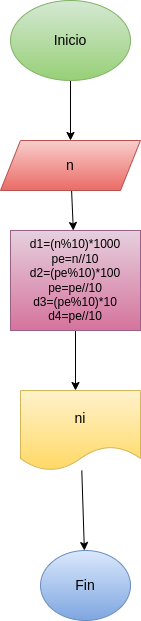

The diagram above was exported from draw.io. Its source (the exported page's mxGraphModel, read from the mxfile embedded in the PNG):
<mxGraphModel dx="935" dy="539" grid="1" gridSize="10" guides="1" tooltips="1" connect="1" arrows="1" fold="1" page="1" pageScale="1" pageWidth="827" pageHeight="1169" math="0" shadow="0">
  <root>
    <mxCell id="0" />
    <mxCell id="1" parent="0" />
    <mxCell id="4" value="" style="edgeStyle=none;html=1;" parent="1" source="2" target="3" edge="1">
      <mxGeometry relative="1" as="geometry" />
    </mxCell>
    <mxCell id="2" value="&lt;font color=&quot;#000000&quot; style=&quot;font-size: 14px;&quot;&gt;Inicio&lt;/font&gt;" style="ellipse;whiteSpace=wrap;html=1;fillColor=#d5e8d4;strokeColor=#82b366;gradientColor=#97d077;" parent="1" vertex="1">
      <mxGeometry x="220" width="120" height="80" as="geometry" />
    </mxCell>
    <mxCell id="12" value="" style="edgeStyle=none;html=1;" parent="1" source="3" target="11" edge="1">
      <mxGeometry relative="1" as="geometry" />
    </mxCell>
    <mxCell id="3" value="&lt;font style=&quot;font-size: 14px;&quot; color=&quot;#000000&quot;&gt;n&lt;/font&gt;" style="shape=parallelogram;perimeter=parallelogramPerimeter;whiteSpace=wrap;html=1;fixedSize=1;fillColor=#f8cecc;gradientColor=#ea6b66;strokeColor=#b85450;" parent="1" vertex="1">
      <mxGeometry x="210" y="140" width="140" height="50" as="geometry" />
    </mxCell>
    <mxCell id="8" value="" style="edgeStyle=none;html=1;" parent="1" edge="1">
      <mxGeometry relative="1" as="geometry">
        <mxPoint x="285" y="330" as="sourcePoint" />
        <mxPoint x="285" y="390" as="targetPoint" />
      </mxGeometry>
    </mxCell>
    <mxCell id="11" value="&lt;font color=&quot;#000000&quot;&gt;d1=(n%10)*1000&lt;br&gt;pe=n//10&lt;br&gt;d2=(pe%10)*100&lt;br&gt;pe=pe//10&lt;br&gt;d3=(pe%10)*10&lt;br&gt;d4=pe//10&lt;br&gt;&lt;/font&gt;" style="whiteSpace=wrap;html=1;fillColor=#e6d0de;strokeColor=#996185;gradientColor=#d5739d;" parent="1" vertex="1">
      <mxGeometry x="220" y="230" width="130" height="100" as="geometry" />
    </mxCell>
    <mxCell id="20" value="" style="edgeStyle=none;html=1;" edge="1" parent="1" source="13" target="19">
      <mxGeometry relative="1" as="geometry" />
    </mxCell>
    <mxCell id="13" value="&lt;font style=&quot;font-size: 14px;&quot; color=&quot;#000000&quot;&gt;ni&lt;/font&gt;" style="shape=document;whiteSpace=wrap;html=1;boundedLbl=1;fillColor=#fff2cc;strokeColor=#d6b656;gradientColor=#ffd966;" vertex="1" parent="1">
      <mxGeometry x="230" y="390" width="120" height="80" as="geometry" />
    </mxCell>
    <mxCell id="19" value="&lt;font color=&quot;#000000&quot; style=&quot;font-size: 14px;&quot;&gt;Fin&lt;/font&gt;" style="ellipse;whiteSpace=wrap;html=1;fillColor=#dae8fc;strokeColor=#6c8ebf;gradientColor=#7ea6e0;" vertex="1" parent="1">
      <mxGeometry x="250" y="550" width="90" height="70" as="geometry" />
    </mxCell>
  </root>
</mxGraphModel>